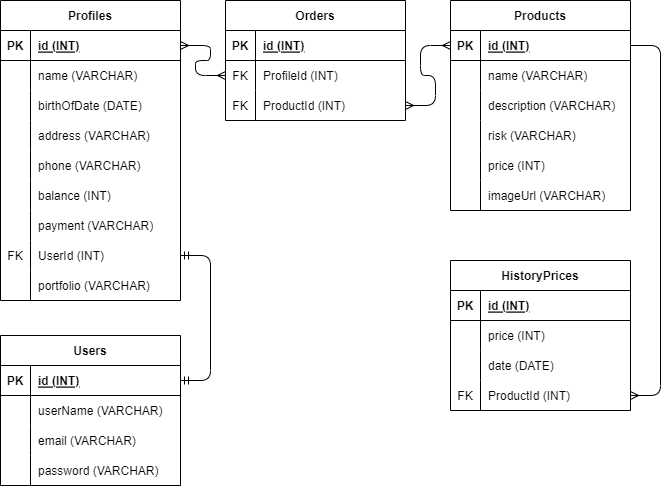

The diagram above was exported from draw.io. Its source (the exported page's mxGraphModel, read from the mxfile embedded in the PNG):
<mxGraphModel dx="645" dy="628" grid="1" gridSize="10" guides="1" tooltips="1" connect="1" arrows="1" fold="1" page="1" pageScale="1" pageWidth="850" pageHeight="1100" math="0" shadow="0">
  <root>
    <mxCell id="0" />
    <mxCell id="1" parent="0" />
    <mxCell id="2" value="Users" style="shape=table;startSize=30;container=1;collapsible=1;childLayout=tableLayout;fixedRows=1;rowLines=0;fontStyle=1;align=center;resizeLast=1;" parent="1" vertex="1">
      <mxGeometry x="110" y="475" width="180" height="150" as="geometry" />
    </mxCell>
    <mxCell id="3" value="" style="shape=tableRow;horizontal=0;startSize=0;swimlaneHead=0;swimlaneBody=0;fillColor=none;collapsible=0;dropTarget=0;points=[[0,0.5],[1,0.5]];portConstraint=eastwest;top=0;left=0;right=0;bottom=1;" parent="2" vertex="1">
      <mxGeometry y="30" width="180" height="30" as="geometry" />
    </mxCell>
    <mxCell id="4" value="PK" style="shape=partialRectangle;connectable=0;fillColor=none;top=0;left=0;bottom=0;right=0;fontStyle=1;overflow=hidden;" parent="3" vertex="1">
      <mxGeometry width="30" height="30" as="geometry">
        <mxRectangle width="30" height="30" as="alternateBounds" />
      </mxGeometry>
    </mxCell>
    <mxCell id="5" value="id (INT)" style="shape=partialRectangle;connectable=0;fillColor=none;top=0;left=0;bottom=0;right=0;align=left;spacingLeft=6;fontStyle=5;overflow=hidden;" parent="3" vertex="1">
      <mxGeometry x="30" width="150" height="30" as="geometry">
        <mxRectangle width="150" height="30" as="alternateBounds" />
      </mxGeometry>
    </mxCell>
    <mxCell id="6" value="" style="shape=tableRow;horizontal=0;startSize=0;swimlaneHead=0;swimlaneBody=0;fillColor=none;collapsible=0;dropTarget=0;points=[[0,0.5],[1,0.5]];portConstraint=eastwest;top=0;left=0;right=0;bottom=0;" parent="2" vertex="1">
      <mxGeometry y="60" width="180" height="30" as="geometry" />
    </mxCell>
    <mxCell id="7" value="" style="shape=partialRectangle;connectable=0;fillColor=none;top=0;left=0;bottom=0;right=0;editable=1;overflow=hidden;" parent="6" vertex="1">
      <mxGeometry width="30" height="30" as="geometry">
        <mxRectangle width="30" height="30" as="alternateBounds" />
      </mxGeometry>
    </mxCell>
    <mxCell id="8" value="userName (VARCHAR)" style="shape=partialRectangle;connectable=0;fillColor=none;top=0;left=0;bottom=0;right=0;align=left;spacingLeft=6;overflow=hidden;" parent="6" vertex="1">
      <mxGeometry x="30" width="150" height="30" as="geometry">
        <mxRectangle width="150" height="30" as="alternateBounds" />
      </mxGeometry>
    </mxCell>
    <mxCell id="65" value="" style="shape=tableRow;horizontal=0;startSize=0;swimlaneHead=0;swimlaneBody=0;fillColor=none;collapsible=0;dropTarget=0;points=[[0,0.5],[1,0.5]];portConstraint=eastwest;top=0;left=0;right=0;bottom=0;" parent="2" vertex="1">
      <mxGeometry y="90" width="180" height="30" as="geometry" />
    </mxCell>
    <mxCell id="66" value="" style="shape=partialRectangle;connectable=0;fillColor=none;top=0;left=0;bottom=0;right=0;editable=1;overflow=hidden;" parent="65" vertex="1">
      <mxGeometry width="30" height="30" as="geometry">
        <mxRectangle width="30" height="30" as="alternateBounds" />
      </mxGeometry>
    </mxCell>
    <mxCell id="67" value="email (VARCHAR)" style="shape=partialRectangle;connectable=0;fillColor=none;top=0;left=0;bottom=0;right=0;align=left;spacingLeft=6;overflow=hidden;" parent="65" vertex="1">
      <mxGeometry x="30" width="150" height="30" as="geometry">
        <mxRectangle width="150" height="30" as="alternateBounds" />
      </mxGeometry>
    </mxCell>
    <mxCell id="68" value="" style="shape=tableRow;horizontal=0;startSize=0;swimlaneHead=0;swimlaneBody=0;fillColor=none;collapsible=0;dropTarget=0;points=[[0,0.5],[1,0.5]];portConstraint=eastwest;top=0;left=0;right=0;bottom=0;" parent="2" vertex="1">
      <mxGeometry y="120" width="180" height="30" as="geometry" />
    </mxCell>
    <mxCell id="69" value="" style="shape=partialRectangle;connectable=0;fillColor=none;top=0;left=0;bottom=0;right=0;editable=1;overflow=hidden;" parent="68" vertex="1">
      <mxGeometry width="30" height="30" as="geometry">
        <mxRectangle width="30" height="30" as="alternateBounds" />
      </mxGeometry>
    </mxCell>
    <mxCell id="70" value="password (VARCHAR)" style="shape=partialRectangle;connectable=0;fillColor=none;top=0;left=0;bottom=0;right=0;align=left;spacingLeft=6;overflow=hidden;" parent="68" vertex="1">
      <mxGeometry x="30" width="150" height="30" as="geometry">
        <mxRectangle width="150" height="30" as="alternateBounds" />
      </mxGeometry>
    </mxCell>
    <mxCell id="21" value="Products" style="shape=table;startSize=30;container=1;collapsible=1;childLayout=tableLayout;fixedRows=1;rowLines=0;fontStyle=1;align=center;resizeLast=1;" parent="1" vertex="1">
      <mxGeometry x="560" y="140" width="180" height="210" as="geometry" />
    </mxCell>
    <mxCell id="22" value="" style="shape=tableRow;horizontal=0;startSize=0;swimlaneHead=0;swimlaneBody=0;fillColor=none;collapsible=0;dropTarget=0;points=[[0,0.5],[1,0.5]];portConstraint=eastwest;top=0;left=0;right=0;bottom=1;" parent="21" vertex="1">
      <mxGeometry y="30" width="180" height="30" as="geometry" />
    </mxCell>
    <mxCell id="23" value="PK" style="shape=partialRectangle;connectable=0;fillColor=none;top=0;left=0;bottom=0;right=0;fontStyle=1;overflow=hidden;" parent="22" vertex="1">
      <mxGeometry width="30" height="30" as="geometry">
        <mxRectangle width="30" height="30" as="alternateBounds" />
      </mxGeometry>
    </mxCell>
    <mxCell id="24" value="id (INT)" style="shape=partialRectangle;connectable=0;fillColor=none;top=0;left=0;bottom=0;right=0;align=left;spacingLeft=6;fontStyle=5;overflow=hidden;" parent="22" vertex="1">
      <mxGeometry x="30" width="150" height="30" as="geometry">
        <mxRectangle width="150" height="30" as="alternateBounds" />
      </mxGeometry>
    </mxCell>
    <mxCell id="25" value="" style="shape=tableRow;horizontal=0;startSize=0;swimlaneHead=0;swimlaneBody=0;fillColor=none;collapsible=0;dropTarget=0;points=[[0,0.5],[1,0.5]];portConstraint=eastwest;top=0;left=0;right=0;bottom=0;" parent="21" vertex="1">
      <mxGeometry y="60" width="180" height="30" as="geometry" />
    </mxCell>
    <mxCell id="26" value="" style="shape=partialRectangle;connectable=0;fillColor=none;top=0;left=0;bottom=0;right=0;editable=1;overflow=hidden;" parent="25" vertex="1">
      <mxGeometry width="30" height="30" as="geometry">
        <mxRectangle width="30" height="30" as="alternateBounds" />
      </mxGeometry>
    </mxCell>
    <mxCell id="27" value="name (VARCHAR)" style="shape=partialRectangle;connectable=0;fillColor=none;top=0;left=0;bottom=0;right=0;align=left;spacingLeft=6;overflow=hidden;" parent="25" vertex="1">
      <mxGeometry x="30" width="150" height="30" as="geometry">
        <mxRectangle width="150" height="30" as="alternateBounds" />
      </mxGeometry>
    </mxCell>
    <mxCell id="28" value="" style="shape=tableRow;horizontal=0;startSize=0;swimlaneHead=0;swimlaneBody=0;fillColor=none;collapsible=0;dropTarget=0;points=[[0,0.5],[1,0.5]];portConstraint=eastwest;top=0;left=0;right=0;bottom=0;" parent="21" vertex="1">
      <mxGeometry y="90" width="180" height="30" as="geometry" />
    </mxCell>
    <mxCell id="29" value="" style="shape=partialRectangle;connectable=0;fillColor=none;top=0;left=0;bottom=0;right=0;editable=1;overflow=hidden;" parent="28" vertex="1">
      <mxGeometry width="30" height="30" as="geometry">
        <mxRectangle width="30" height="30" as="alternateBounds" />
      </mxGeometry>
    </mxCell>
    <mxCell id="30" value="description (VARCHAR)" style="shape=partialRectangle;connectable=0;fillColor=none;top=0;left=0;bottom=0;right=0;align=left;spacingLeft=6;overflow=hidden;" parent="28" vertex="1">
      <mxGeometry x="30" width="150" height="30" as="geometry">
        <mxRectangle width="150" height="30" as="alternateBounds" />
      </mxGeometry>
    </mxCell>
    <mxCell id="31" value="" style="shape=tableRow;horizontal=0;startSize=0;swimlaneHead=0;swimlaneBody=0;fillColor=none;collapsible=0;dropTarget=0;points=[[0,0.5],[1,0.5]];portConstraint=eastwest;top=0;left=0;right=0;bottom=0;" parent="21" vertex="1">
      <mxGeometry y="120" width="180" height="30" as="geometry" />
    </mxCell>
    <mxCell id="32" value="" style="shape=partialRectangle;connectable=0;fillColor=none;top=0;left=0;bottom=0;right=0;editable=1;overflow=hidden;" parent="31" vertex="1">
      <mxGeometry width="30" height="30" as="geometry">
        <mxRectangle width="30" height="30" as="alternateBounds" />
      </mxGeometry>
    </mxCell>
    <mxCell id="33" value="risk (VARCHAR)" style="shape=partialRectangle;connectable=0;fillColor=none;top=0;left=0;bottom=0;right=0;align=left;spacingLeft=6;overflow=hidden;" parent="31" vertex="1">
      <mxGeometry x="30" width="150" height="30" as="geometry">
        <mxRectangle width="150" height="30" as="alternateBounds" />
      </mxGeometry>
    </mxCell>
    <mxCell id="144" value="" style="shape=tableRow;horizontal=0;startSize=0;swimlaneHead=0;swimlaneBody=0;fillColor=none;collapsible=0;dropTarget=0;points=[[0,0.5],[1,0.5]];portConstraint=eastwest;top=0;left=0;right=0;bottom=0;" parent="21" vertex="1">
      <mxGeometry y="150" width="180" height="30" as="geometry" />
    </mxCell>
    <mxCell id="145" value="" style="shape=partialRectangle;connectable=0;fillColor=none;top=0;left=0;bottom=0;right=0;editable=1;overflow=hidden;" parent="144" vertex="1">
      <mxGeometry width="30" height="30" as="geometry">
        <mxRectangle width="30" height="30" as="alternateBounds" />
      </mxGeometry>
    </mxCell>
    <mxCell id="146" value="price (INT)" style="shape=partialRectangle;connectable=0;fillColor=none;top=0;left=0;bottom=0;right=0;align=left;spacingLeft=6;overflow=hidden;" parent="144" vertex="1">
      <mxGeometry x="30" width="150" height="30" as="geometry">
        <mxRectangle width="150" height="30" as="alternateBounds" />
      </mxGeometry>
    </mxCell>
    <mxCell id="168" value="" style="shape=tableRow;horizontal=0;startSize=0;swimlaneHead=0;swimlaneBody=0;fillColor=none;collapsible=0;dropTarget=0;points=[[0,0.5],[1,0.5]];portConstraint=eastwest;top=0;left=0;right=0;bottom=0;" parent="21" vertex="1">
      <mxGeometry y="180" width="180" height="30" as="geometry" />
    </mxCell>
    <mxCell id="169" value="" style="shape=partialRectangle;connectable=0;fillColor=none;top=0;left=0;bottom=0;right=0;editable=1;overflow=hidden;" parent="168" vertex="1">
      <mxGeometry width="30" height="30" as="geometry">
        <mxRectangle width="30" height="30" as="alternateBounds" />
      </mxGeometry>
    </mxCell>
    <mxCell id="170" value="imageUrl (VARCHAR)" style="shape=partialRectangle;connectable=0;fillColor=none;top=0;left=0;bottom=0;right=0;align=left;spacingLeft=6;overflow=hidden;" parent="168" vertex="1">
      <mxGeometry x="30" width="150" height="30" as="geometry">
        <mxRectangle width="150" height="30" as="alternateBounds" />
      </mxGeometry>
    </mxCell>
    <mxCell id="81" value="Profiles" style="shape=table;startSize=30;container=1;collapsible=1;childLayout=tableLayout;fixedRows=1;rowLines=0;fontStyle=1;align=center;resizeLast=1;" parent="1" vertex="1">
      <mxGeometry x="110" y="140" width="180" height="300" as="geometry" />
    </mxCell>
    <mxCell id="82" value="" style="shape=tableRow;horizontal=0;startSize=0;swimlaneHead=0;swimlaneBody=0;fillColor=none;collapsible=0;dropTarget=0;points=[[0,0.5],[1,0.5]];portConstraint=eastwest;top=0;left=0;right=0;bottom=1;" parent="81" vertex="1">
      <mxGeometry y="30" width="180" height="30" as="geometry" />
    </mxCell>
    <mxCell id="83" value="PK" style="shape=partialRectangle;connectable=0;fillColor=none;top=0;left=0;bottom=0;right=0;fontStyle=1;overflow=hidden;" parent="82" vertex="1">
      <mxGeometry width="30" height="30" as="geometry">
        <mxRectangle width="30" height="30" as="alternateBounds" />
      </mxGeometry>
    </mxCell>
    <mxCell id="84" value="id (INT)" style="shape=partialRectangle;connectable=0;fillColor=none;top=0;left=0;bottom=0;right=0;align=left;spacingLeft=6;fontStyle=5;overflow=hidden;" parent="82" vertex="1">
      <mxGeometry x="30" width="150" height="30" as="geometry">
        <mxRectangle width="150" height="30" as="alternateBounds" />
      </mxGeometry>
    </mxCell>
    <mxCell id="85" value="" style="shape=tableRow;horizontal=0;startSize=0;swimlaneHead=0;swimlaneBody=0;fillColor=none;collapsible=0;dropTarget=0;points=[[0,0.5],[1,0.5]];portConstraint=eastwest;top=0;left=0;right=0;bottom=0;" parent="81" vertex="1">
      <mxGeometry y="60" width="180" height="30" as="geometry" />
    </mxCell>
    <mxCell id="86" value="" style="shape=partialRectangle;connectable=0;fillColor=none;top=0;left=0;bottom=0;right=0;editable=1;overflow=hidden;" parent="85" vertex="1">
      <mxGeometry width="30" height="30" as="geometry">
        <mxRectangle width="30" height="30" as="alternateBounds" />
      </mxGeometry>
    </mxCell>
    <mxCell id="87" value="name (VARCHAR)" style="shape=partialRectangle;connectable=0;fillColor=none;top=0;left=0;bottom=0;right=0;align=left;spacingLeft=6;overflow=hidden;" parent="85" vertex="1">
      <mxGeometry x="30" width="150" height="30" as="geometry">
        <mxRectangle width="150" height="30" as="alternateBounds" />
      </mxGeometry>
    </mxCell>
    <mxCell id="88" value="" style="shape=tableRow;horizontal=0;startSize=0;swimlaneHead=0;swimlaneBody=0;fillColor=none;collapsible=0;dropTarget=0;points=[[0,0.5],[1,0.5]];portConstraint=eastwest;top=0;left=0;right=0;bottom=0;" parent="81" vertex="1">
      <mxGeometry y="90" width="180" height="30" as="geometry" />
    </mxCell>
    <mxCell id="89" value="" style="shape=partialRectangle;connectable=0;fillColor=none;top=0;left=0;bottom=0;right=0;editable=1;overflow=hidden;" parent="88" vertex="1">
      <mxGeometry width="30" height="30" as="geometry">
        <mxRectangle width="30" height="30" as="alternateBounds" />
      </mxGeometry>
    </mxCell>
    <mxCell id="90" value="birthOfDate (DATE)" style="shape=partialRectangle;connectable=0;fillColor=none;top=0;left=0;bottom=0;right=0;align=left;spacingLeft=6;overflow=hidden;" parent="88" vertex="1">
      <mxGeometry x="30" width="150" height="30" as="geometry">
        <mxRectangle width="150" height="30" as="alternateBounds" />
      </mxGeometry>
    </mxCell>
    <mxCell id="91" value="" style="shape=tableRow;horizontal=0;startSize=0;swimlaneHead=0;swimlaneBody=0;fillColor=none;collapsible=0;dropTarget=0;points=[[0,0.5],[1,0.5]];portConstraint=eastwest;top=0;left=0;right=0;bottom=0;" parent="81" vertex="1">
      <mxGeometry y="120" width="180" height="30" as="geometry" />
    </mxCell>
    <mxCell id="92" value="" style="shape=partialRectangle;connectable=0;fillColor=none;top=0;left=0;bottom=0;right=0;editable=1;overflow=hidden;" parent="91" vertex="1">
      <mxGeometry width="30" height="30" as="geometry">
        <mxRectangle width="30" height="30" as="alternateBounds" />
      </mxGeometry>
    </mxCell>
    <mxCell id="93" value="address (VARCHAR)" style="shape=partialRectangle;connectable=0;fillColor=none;top=0;left=0;bottom=0;right=0;align=left;spacingLeft=6;overflow=hidden;" parent="91" vertex="1">
      <mxGeometry x="30" width="150" height="30" as="geometry">
        <mxRectangle width="150" height="30" as="alternateBounds" />
      </mxGeometry>
    </mxCell>
    <mxCell id="94" value="" style="shape=tableRow;horizontal=0;startSize=0;swimlaneHead=0;swimlaneBody=0;fillColor=none;collapsible=0;dropTarget=0;points=[[0,0.5],[1,0.5]];portConstraint=eastwest;top=0;left=0;right=0;bottom=0;" parent="81" vertex="1">
      <mxGeometry y="150" width="180" height="30" as="geometry" />
    </mxCell>
    <mxCell id="95" value="" style="shape=partialRectangle;connectable=0;fillColor=none;top=0;left=0;bottom=0;right=0;editable=1;overflow=hidden;" parent="94" vertex="1">
      <mxGeometry width="30" height="30" as="geometry">
        <mxRectangle width="30" height="30" as="alternateBounds" />
      </mxGeometry>
    </mxCell>
    <mxCell id="96" value="phone (VARCHAR)" style="shape=partialRectangle;connectable=0;fillColor=none;top=0;left=0;bottom=0;right=0;align=left;spacingLeft=6;overflow=hidden;" parent="94" vertex="1">
      <mxGeometry x="30" width="150" height="30" as="geometry">
        <mxRectangle width="150" height="30" as="alternateBounds" />
      </mxGeometry>
    </mxCell>
    <mxCell id="101" value="" style="shape=tableRow;horizontal=0;startSize=0;swimlaneHead=0;swimlaneBody=0;fillColor=none;collapsible=0;dropTarget=0;points=[[0,0.5],[1,0.5]];portConstraint=eastwest;top=0;left=0;right=0;bottom=0;" parent="81" vertex="1">
      <mxGeometry y="180" width="180" height="30" as="geometry" />
    </mxCell>
    <mxCell id="102" value="" style="shape=partialRectangle;connectable=0;fillColor=none;top=0;left=0;bottom=0;right=0;editable=1;overflow=hidden;" parent="101" vertex="1">
      <mxGeometry width="30" height="30" as="geometry">
        <mxRectangle width="30" height="30" as="alternateBounds" />
      </mxGeometry>
    </mxCell>
    <mxCell id="103" value="balance (INT)" style="shape=partialRectangle;connectable=0;fillColor=none;top=0;left=0;bottom=0;right=0;align=left;spacingLeft=6;overflow=hidden;" parent="101" vertex="1">
      <mxGeometry x="30" width="150" height="30" as="geometry">
        <mxRectangle width="150" height="30" as="alternateBounds" />
      </mxGeometry>
    </mxCell>
    <mxCell id="104" value="" style="shape=tableRow;horizontal=0;startSize=0;swimlaneHead=0;swimlaneBody=0;fillColor=none;collapsible=0;dropTarget=0;points=[[0,0.5],[1,0.5]];portConstraint=eastwest;top=0;left=0;right=0;bottom=0;" parent="81" vertex="1">
      <mxGeometry y="210" width="180" height="30" as="geometry" />
    </mxCell>
    <mxCell id="105" value="" style="shape=partialRectangle;connectable=0;fillColor=none;top=0;left=0;bottom=0;right=0;editable=1;overflow=hidden;" parent="104" vertex="1">
      <mxGeometry width="30" height="30" as="geometry">
        <mxRectangle width="30" height="30" as="alternateBounds" />
      </mxGeometry>
    </mxCell>
    <mxCell id="106" value="payment (VARCHAR)" style="shape=partialRectangle;connectable=0;fillColor=none;top=0;left=0;bottom=0;right=0;align=left;spacingLeft=6;overflow=hidden;" parent="104" vertex="1">
      <mxGeometry x="30" width="150" height="30" as="geometry">
        <mxRectangle width="150" height="30" as="alternateBounds" />
      </mxGeometry>
    </mxCell>
    <mxCell id="110" value="" style="shape=tableRow;horizontal=0;startSize=0;swimlaneHead=0;swimlaneBody=0;fillColor=none;collapsible=0;dropTarget=0;points=[[0,0.5],[1,0.5]];portConstraint=eastwest;top=0;left=0;right=0;bottom=0;" parent="81" vertex="1">
      <mxGeometry y="240" width="180" height="30" as="geometry" />
    </mxCell>
    <mxCell id="111" value="FK" style="shape=partialRectangle;connectable=0;fillColor=none;top=0;left=0;bottom=0;right=0;editable=1;overflow=hidden;" parent="110" vertex="1">
      <mxGeometry width="30" height="30" as="geometry">
        <mxRectangle width="30" height="30" as="alternateBounds" />
      </mxGeometry>
    </mxCell>
    <mxCell id="112" value="UserId (INT)" style="shape=partialRectangle;connectable=0;fillColor=none;top=0;left=0;bottom=0;right=0;align=left;spacingLeft=6;overflow=hidden;" parent="110" vertex="1">
      <mxGeometry x="30" width="150" height="30" as="geometry">
        <mxRectangle width="150" height="30" as="alternateBounds" />
      </mxGeometry>
    </mxCell>
    <mxCell id="171" value="" style="shape=tableRow;horizontal=0;startSize=0;swimlaneHead=0;swimlaneBody=0;fillColor=none;collapsible=0;dropTarget=0;points=[[0,0.5],[1,0.5]];portConstraint=eastwest;top=0;left=0;right=0;bottom=0;" parent="81" vertex="1">
      <mxGeometry y="270" width="180" height="30" as="geometry" />
    </mxCell>
    <mxCell id="172" value="" style="shape=partialRectangle;connectable=0;fillColor=none;top=0;left=0;bottom=0;right=0;editable=1;overflow=hidden;" parent="171" vertex="1">
      <mxGeometry width="30" height="30" as="geometry">
        <mxRectangle width="30" height="30" as="alternateBounds" />
      </mxGeometry>
    </mxCell>
    <mxCell id="173" value="portfolio (VARCHAR)" style="shape=partialRectangle;connectable=0;fillColor=none;top=0;left=0;bottom=0;right=0;align=left;spacingLeft=6;overflow=hidden;" parent="171" vertex="1">
      <mxGeometry x="30" width="150" height="30" as="geometry">
        <mxRectangle width="150" height="30" as="alternateBounds" />
      </mxGeometry>
    </mxCell>
    <mxCell id="100" value="" style="edgeStyle=entityRelationEdgeStyle;fontSize=12;html=1;endArrow=ERmandOne;startArrow=ERmandOne;" parent="1" source="110" target="3" edge="1">
      <mxGeometry width="100" height="100" relative="1" as="geometry">
        <mxPoint x="370" y="450" as="sourcePoint" />
        <mxPoint x="470" y="350" as="targetPoint" />
      </mxGeometry>
    </mxCell>
    <mxCell id="130" value="HistoryPrices" style="shape=table;startSize=30;container=1;collapsible=1;childLayout=tableLayout;fixedRows=1;rowLines=0;fontStyle=1;align=center;resizeLast=1;" parent="1" vertex="1">
      <mxGeometry x="560" y="400" width="180" height="150" as="geometry" />
    </mxCell>
    <mxCell id="131" value="" style="shape=tableRow;horizontal=0;startSize=0;swimlaneHead=0;swimlaneBody=0;fillColor=none;collapsible=0;dropTarget=0;points=[[0,0.5],[1,0.5]];portConstraint=eastwest;top=0;left=0;right=0;bottom=1;" parent="130" vertex="1">
      <mxGeometry y="30" width="180" height="30" as="geometry" />
    </mxCell>
    <mxCell id="132" value="PK" style="shape=partialRectangle;connectable=0;fillColor=none;top=0;left=0;bottom=0;right=0;fontStyle=1;overflow=hidden;" parent="131" vertex="1">
      <mxGeometry width="30" height="30" as="geometry">
        <mxRectangle width="30" height="30" as="alternateBounds" />
      </mxGeometry>
    </mxCell>
    <mxCell id="133" value="id (INT)" style="shape=partialRectangle;connectable=0;fillColor=none;top=0;left=0;bottom=0;right=0;align=left;spacingLeft=6;fontStyle=5;overflow=hidden;" parent="131" vertex="1">
      <mxGeometry x="30" width="150" height="30" as="geometry">
        <mxRectangle width="150" height="30" as="alternateBounds" />
      </mxGeometry>
    </mxCell>
    <mxCell id="137" value="" style="shape=tableRow;horizontal=0;startSize=0;swimlaneHead=0;swimlaneBody=0;fillColor=none;collapsible=0;dropTarget=0;points=[[0,0.5],[1,0.5]];portConstraint=eastwest;top=0;left=0;right=0;bottom=0;" parent="130" vertex="1">
      <mxGeometry y="60" width="180" height="30" as="geometry" />
    </mxCell>
    <mxCell id="138" value="" style="shape=partialRectangle;connectable=0;fillColor=none;top=0;left=0;bottom=0;right=0;editable=1;overflow=hidden;" parent="137" vertex="1">
      <mxGeometry width="30" height="30" as="geometry">
        <mxRectangle width="30" height="30" as="alternateBounds" />
      </mxGeometry>
    </mxCell>
    <mxCell id="139" value="price (INT)" style="shape=partialRectangle;connectable=0;fillColor=none;top=0;left=0;bottom=0;right=0;align=left;spacingLeft=6;overflow=hidden;" parent="137" vertex="1">
      <mxGeometry x="30" width="150" height="30" as="geometry">
        <mxRectangle width="150" height="30" as="alternateBounds" />
      </mxGeometry>
    </mxCell>
    <mxCell id="140" value="" style="shape=tableRow;horizontal=0;startSize=0;swimlaneHead=0;swimlaneBody=0;fillColor=none;collapsible=0;dropTarget=0;points=[[0,0.5],[1,0.5]];portConstraint=eastwest;top=0;left=0;right=0;bottom=0;" parent="130" vertex="1">
      <mxGeometry y="90" width="180" height="30" as="geometry" />
    </mxCell>
    <mxCell id="141" value="" style="shape=partialRectangle;connectable=0;fillColor=none;top=0;left=0;bottom=0;right=0;editable=1;overflow=hidden;" parent="140" vertex="1">
      <mxGeometry width="30" height="30" as="geometry">
        <mxRectangle width="30" height="30" as="alternateBounds" />
      </mxGeometry>
    </mxCell>
    <mxCell id="142" value="date (DATE)" style="shape=partialRectangle;connectable=0;fillColor=none;top=0;left=0;bottom=0;right=0;align=left;spacingLeft=6;overflow=hidden;" parent="140" vertex="1">
      <mxGeometry x="30" width="150" height="30" as="geometry">
        <mxRectangle width="150" height="30" as="alternateBounds" />
      </mxGeometry>
    </mxCell>
    <mxCell id="174" value="" style="shape=tableRow;horizontal=0;startSize=0;swimlaneHead=0;swimlaneBody=0;fillColor=none;collapsible=0;dropTarget=0;points=[[0,0.5],[1,0.5]];portConstraint=eastwest;top=0;left=0;right=0;bottom=0;" parent="130" vertex="1">
      <mxGeometry y="120" width="180" height="30" as="geometry" />
    </mxCell>
    <mxCell id="175" value="FK" style="shape=partialRectangle;connectable=0;fillColor=none;top=0;left=0;bottom=0;right=0;editable=1;overflow=hidden;" parent="174" vertex="1">
      <mxGeometry width="30" height="30" as="geometry">
        <mxRectangle width="30" height="30" as="alternateBounds" />
      </mxGeometry>
    </mxCell>
    <mxCell id="176" value="ProductId (INT)" style="shape=partialRectangle;connectable=0;fillColor=none;top=0;left=0;bottom=0;right=0;align=left;spacingLeft=6;overflow=hidden;" parent="174" vertex="1">
      <mxGeometry x="30" width="150" height="30" as="geometry">
        <mxRectangle width="150" height="30" as="alternateBounds" />
      </mxGeometry>
    </mxCell>
    <mxCell id="143" value="" style="edgeStyle=entityRelationEdgeStyle;fontSize=12;html=1;endArrow=ERmany;" parent="1" source="22" target="174" edge="1">
      <mxGeometry width="100" height="100" relative="1" as="geometry">
        <mxPoint x="560" y="585" as="sourcePoint" />
        <mxPoint x="460" y="520" as="targetPoint" />
      </mxGeometry>
    </mxCell>
    <mxCell id="177" value="Orders" style="shape=table;startSize=30;container=1;collapsible=1;childLayout=tableLayout;fixedRows=1;rowLines=0;fontStyle=1;align=center;resizeLast=1;" vertex="1" parent="1">
      <mxGeometry x="335" y="140" width="180" height="120" as="geometry" />
    </mxCell>
    <mxCell id="178" value="" style="shape=tableRow;horizontal=0;startSize=0;swimlaneHead=0;swimlaneBody=0;fillColor=none;collapsible=0;dropTarget=0;points=[[0,0.5],[1,0.5]];portConstraint=eastwest;top=0;left=0;right=0;bottom=1;" vertex="1" parent="177">
      <mxGeometry y="30" width="180" height="30" as="geometry" />
    </mxCell>
    <mxCell id="179" value="PK" style="shape=partialRectangle;connectable=0;fillColor=none;top=0;left=0;bottom=0;right=0;fontStyle=1;overflow=hidden;" vertex="1" parent="178">
      <mxGeometry width="30" height="30" as="geometry">
        <mxRectangle width="30" height="30" as="alternateBounds" />
      </mxGeometry>
    </mxCell>
    <mxCell id="180" value="id (INT)" style="shape=partialRectangle;connectable=0;fillColor=none;top=0;left=0;bottom=0;right=0;align=left;spacingLeft=6;fontStyle=5;overflow=hidden;" vertex="1" parent="178">
      <mxGeometry x="30" width="150" height="30" as="geometry">
        <mxRectangle width="150" height="30" as="alternateBounds" />
      </mxGeometry>
    </mxCell>
    <mxCell id="181" value="" style="shape=tableRow;horizontal=0;startSize=0;swimlaneHead=0;swimlaneBody=0;fillColor=none;collapsible=0;dropTarget=0;points=[[0,0.5],[1,0.5]];portConstraint=eastwest;top=0;left=0;right=0;bottom=0;" vertex="1" parent="177">
      <mxGeometry y="60" width="180" height="30" as="geometry" />
    </mxCell>
    <mxCell id="182" value="FK" style="shape=partialRectangle;connectable=0;fillColor=none;top=0;left=0;bottom=0;right=0;editable=1;overflow=hidden;" vertex="1" parent="181">
      <mxGeometry width="30" height="30" as="geometry">
        <mxRectangle width="30" height="30" as="alternateBounds" />
      </mxGeometry>
    </mxCell>
    <mxCell id="183" value="ProfileId (INT)" style="shape=partialRectangle;connectable=0;fillColor=none;top=0;left=0;bottom=0;right=0;align=left;spacingLeft=6;overflow=hidden;" vertex="1" parent="181">
      <mxGeometry x="30" width="150" height="30" as="geometry">
        <mxRectangle width="150" height="30" as="alternateBounds" />
      </mxGeometry>
    </mxCell>
    <mxCell id="184" value="" style="shape=tableRow;horizontal=0;startSize=0;swimlaneHead=0;swimlaneBody=0;fillColor=none;collapsible=0;dropTarget=0;points=[[0,0.5],[1,0.5]];portConstraint=eastwest;top=0;left=0;right=0;bottom=0;" vertex="1" parent="177">
      <mxGeometry y="90" width="180" height="30" as="geometry" />
    </mxCell>
    <mxCell id="185" value="FK" style="shape=partialRectangle;connectable=0;fillColor=none;top=0;left=0;bottom=0;right=0;editable=1;overflow=hidden;" vertex="1" parent="184">
      <mxGeometry width="30" height="30" as="geometry">
        <mxRectangle width="30" height="30" as="alternateBounds" />
      </mxGeometry>
    </mxCell>
    <mxCell id="186" value="ProductId (INT)" style="shape=partialRectangle;connectable=0;fillColor=none;top=0;left=0;bottom=0;right=0;align=left;spacingLeft=6;overflow=hidden;" vertex="1" parent="184">
      <mxGeometry x="30" width="150" height="30" as="geometry">
        <mxRectangle width="150" height="30" as="alternateBounds" />
      </mxGeometry>
    </mxCell>
    <mxCell id="192" value="" style="edgeStyle=entityRelationEdgeStyle;fontSize=12;html=1;endArrow=ERmany;startArrow=ERmany;" edge="1" parent="1" source="184" target="22">
      <mxGeometry width="100" height="100" relative="1" as="geometry">
        <mxPoint x="370" y="370" as="sourcePoint" />
        <mxPoint x="470" y="270" as="targetPoint" />
      </mxGeometry>
    </mxCell>
    <mxCell id="194" value="" style="edgeStyle=entityRelationEdgeStyle;fontSize=12;html=1;endArrow=ERmany;startArrow=ERmany;" edge="1" parent="1" source="181" target="82">
      <mxGeometry width="100" height="100" relative="1" as="geometry">
        <mxPoint x="370" y="370" as="sourcePoint" />
        <mxPoint x="470" y="270" as="targetPoint" />
      </mxGeometry>
    </mxCell>
  </root>
</mxGraphModel>